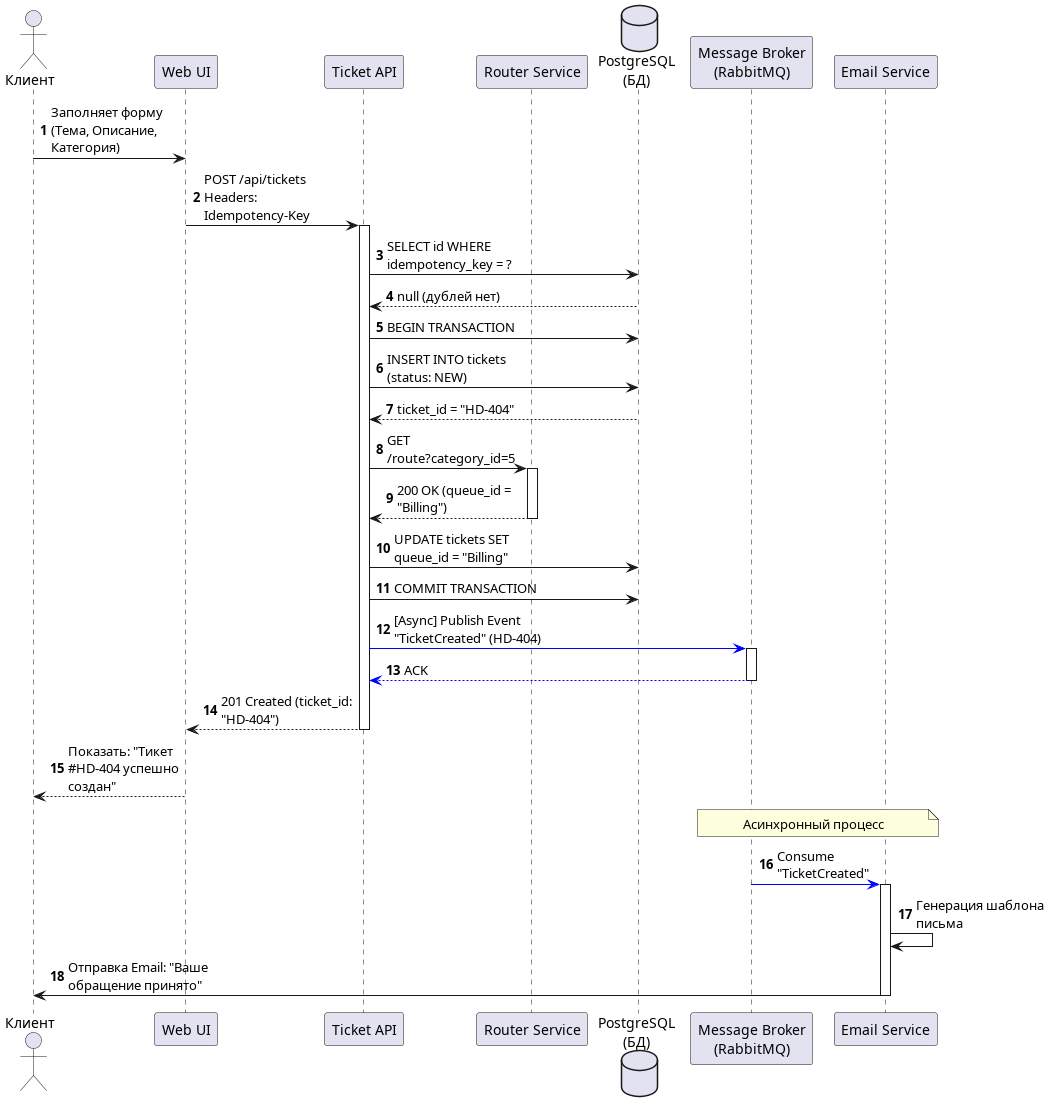

The diagram above was rendered by PlantUML. Its source (embedded in the PNG):
@startuml
skinparam maxMessageSize 150
autonumber

actor "Клиент" as Client
participant "Web UI" as UI
participant "Ticket API" as API
participant "Router Service" as Router
database "PostgreSQL\n(БД)" as DB
participant "Message Broker\n(RabbitMQ)" as Broker
participant "Email Service" as Email

Client -> UI: Заполняет форму (Тема, Описание, Категория)
UI -> API: POST /api/tickets\nHeaders: Idempotency-Key
activate API

API -> DB: SELECT id WHERE idempotency_key = ?
DB --> API: null (дублей нет)

API -> DB: BEGIN TRANSACTION
API -> DB: INSERT INTO tickets (status: NEW)
DB --> API: ticket_id = "HD-404"

API -> Router: GET /route?category_id=5
activate Router
Router --> API: 200 OK (queue_id = "Billing")
deactivate Router

API -> DB: UPDATE tickets SET queue_id = "Billing"
API -> DB: COMMIT TRANSACTION

API -[#blue]> Broker:[Async] Publish Event "TicketCreated" (HD-404)
activate Broker
Broker --[#blue]> API: ACK
deactivate Broker

API --> UI: 201 Created (ticket_id: "HD-404")
deactivate API

UI --> Client: Показать: "Тикет #HD-404 успешно создан"

note over Broker, Email: Асинхронный процесс
Broker -[#blue]> Email: Consume "TicketCreated"
activate Email
Email -> Email: Генерация шаблона письма
Email -> Client: Отправка Email: "Ваше обращение принято"
deactivate Email

@enduml